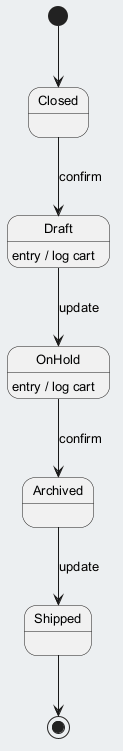

The diagram above was rendered by PlantUML. Its source (embedded in the PNG):
@startuml
skinparam backgroundColor #ECEFF1
skinparam classBackgroundColor #FFFFFF
skinparam classBorderColor #455A64
skinparam defaultFontSize 13
[*] --> Closed
Closed --> Draft : confirm
Draft --> OnHold : update
Draft : entry / log cart
OnHold --> Archived : confirm
OnHold : entry / log cart
Archived --> Shipped : update
Shipped --> [*]
@enduml